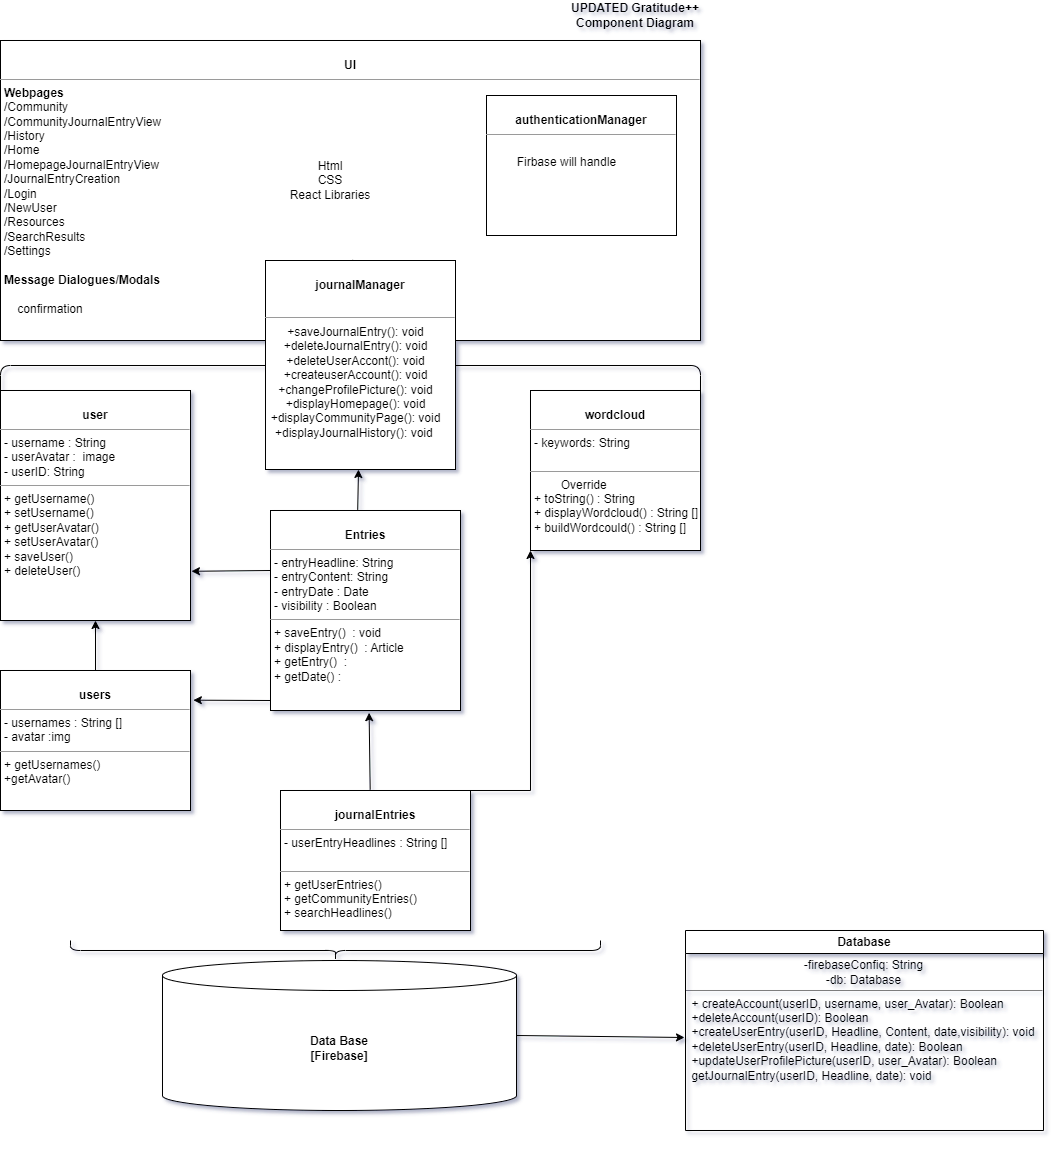

The diagram above was exported from draw.io. Its source (the exported page's mxGraphModel, read from the mxfile embedded in the PNG):
<mxGraphModel dx="1221" dy="599" grid="0" gridSize="10" guides="1" tooltips="1" connect="1" arrows="1" fold="1" page="0" pageScale="1" pageWidth="850" pageHeight="1100" background="none" math="0" shadow="1">
  <root>
    <mxCell id="0" />
    <mxCell id="1" parent="0" />
    <mxCell id="5d2195bd80daf111-20" value="&lt;p style=&quot;margin:0px;margin-top:4px;text-align:center;&quot;&gt;&lt;br&gt;&lt;b&gt;UI&lt;/b&gt;&lt;/p&gt;&lt;hr size=&quot;1&quot;&gt;&lt;p style=&quot;margin:0px;margin-left:4px;&quot;&gt;&lt;b&gt;Webpages&amp;nbsp;&lt;/b&gt;&lt;/p&gt;&lt;p style=&quot;margin:0px;margin-left:4px;&quot;&gt;/Community&lt;/p&gt;&lt;p style=&quot;margin:0px;margin-left:4px;&quot;&gt;/CommunityJournalEntryView&lt;/p&gt;&lt;p style=&quot;margin:0px;margin-left:4px;&quot;&gt;/History&lt;/p&gt;&lt;p style=&quot;margin:0px;margin-left:4px;&quot;&gt;/Home&lt;/p&gt;&lt;p style=&quot;margin:0px;margin-left:4px;&quot;&gt;/HomepageJournalEntryView&lt;/p&gt;&lt;p style=&quot;margin:0px;margin-left:4px;&quot;&gt;/JournalEntryCreation&lt;/p&gt;&lt;p style=&quot;margin:0px;margin-left:4px;&quot;&gt;/Login&lt;/p&gt;&lt;p style=&quot;margin:0px;margin-left:4px;&quot;&gt;/NewUser&lt;/p&gt;&lt;p style=&quot;margin:0px;margin-left:4px;&quot;&gt;/Resources&lt;/p&gt;&lt;p style=&quot;margin:0px;margin-left:4px;&quot;&gt;/SearchResults&lt;/p&gt;&lt;p style=&quot;margin:0px;margin-left:4px;&quot;&gt;/Settings&lt;/p&gt;&lt;p style=&quot;margin:0px;margin-left:4px;&quot;&gt;&lt;br&gt;&lt;/p&gt;&lt;p style=&quot;margin:0px;margin-left:4px;&quot;&gt;&lt;b&gt;Message Dialogues/Modals&lt;/b&gt;&lt;/p&gt;&lt;p style=&quot;margin:0px;margin-left:4px;&quot;&gt;&lt;b&gt;&lt;br&gt;&lt;/b&gt;&lt;/p&gt;&lt;p style=&quot;margin:0px;margin-left:4px;&quot;&gt;&lt;span style=&quot;font-weight: bold;&quot;&gt;&lt;span style=&quot;white-space: pre;&quot;&gt;&amp;nbsp;&amp;nbsp;&amp;nbsp;&amp;nbsp;&lt;/span&gt;&lt;/span&gt;confirmation&lt;br&gt;&lt;/p&gt;&lt;p style=&quot;margin:0px;margin-left:4px;&quot;&gt;&lt;br&gt;&lt;/p&gt;&lt;p style=&quot;margin:0px;margin-left:4px;&quot;&gt;&lt;span style=&quot;&quot;&gt;&lt;span style=&quot;white-space: pre;&quot;&gt;&amp;nbsp;&amp;nbsp;&amp;nbsp;&amp;nbsp;&lt;/span&gt;&lt;/span&gt;&lt;br&gt;&lt;/p&gt;&lt;p style=&quot;margin:0px;margin-left:4px;&quot;&gt;&lt;span style=&quot;&quot;&gt;&lt;span style=&quot;white-space: pre;&quot;&gt;&amp;nbsp;&amp;nbsp;&amp;nbsp;&amp;nbsp;&lt;/span&gt;&lt;/span&gt;&lt;br&gt;&lt;/p&gt;&lt;p style=&quot;margin:0px;margin-left:4px;&quot;&gt;&lt;br&gt;&lt;/p&gt;&lt;p style=&quot;margin:0px;margin-left:4px;&quot;&gt;&lt;br&gt;&lt;/p&gt;" style="verticalAlign=top;align=left;overflow=fill;fontSize=12;fontFamily=Helvetica;html=1;rounded=0;shadow=0;comic=0;labelBackgroundColor=none;strokeWidth=1" parent="1" vertex="1">
      <mxGeometry x="110" y="50" width="700" height="300" as="geometry" />
    </mxCell>
    <mxCell id="bu8ggcuiTkVRWeCZix3i-2" value="&lt;p style=&quot;margin:0px;margin-top:4px;text-align:center;&quot;&gt;&lt;br&gt;&lt;b&gt;wordcloud&lt;/b&gt;&lt;/p&gt;&lt;hr size=&quot;1&quot;&gt;&lt;p style=&quot;margin:0px;margin-left:4px;&quot;&gt;- keywords: String&lt;br&gt;&lt;br&gt;&lt;/p&gt;&lt;hr size=&quot;1&quot;&gt;&lt;p style=&quot;margin:0px;margin-left:4px;&quot;&gt;&lt;span style=&quot;white-space: pre;&quot;&gt;&#09;&lt;/span&gt;Override&lt;br&gt;+ toString() : String&lt;/p&gt;&lt;p style=&quot;margin:0px;margin-left:4px;&quot;&gt;+ displayWordcloud() : String []&lt;/p&gt;&lt;p style=&quot;margin:0px;margin-left:4px;&quot;&gt;+ buildWordcould() : String []&lt;/p&gt;" style="verticalAlign=top;align=left;overflow=fill;fontSize=12;fontFamily=Helvetica;html=1;rounded=0;shadow=0;comic=0;labelBackgroundColor=none;strokeWidth=1" parent="1" vertex="1">
      <mxGeometry x="640" y="400" width="170" height="160" as="geometry" />
    </mxCell>
    <mxCell id="bu8ggcuiTkVRWeCZix3i-3" value="&lt;p style=&quot;margin:0px;margin-top:4px;text-align:center;&quot;&gt;&lt;br&gt;&lt;b&gt;Entries&lt;/b&gt;&lt;/p&gt;&lt;hr size=&quot;1&quot;&gt;&lt;p style=&quot;margin:0px;margin-left:4px;&quot;&gt;- entryHeadline: String&lt;br&gt;- entryContent: String&lt;/p&gt;&lt;p style=&quot;margin:0px;margin-left:4px;&quot;&gt;- entryDate : Date&lt;/p&gt;&lt;p style=&quot;margin:0px;margin-left:4px;&quot;&gt;- visibility : Boolean&lt;/p&gt;&lt;hr size=&quot;1&quot;&gt;&lt;p style=&quot;margin:0px;margin-left:4px;&quot;&gt;+ saveEntry()&amp;nbsp; : void&lt;/p&gt;&lt;p style=&quot;margin:0px;margin-left:4px;&quot;&gt;+ displayEntry()&amp;nbsp; : Article&lt;/p&gt;&lt;p style=&quot;margin:0px;margin-left:4px;&quot;&gt;+ getEntry()&amp;nbsp; :&amp;nbsp;&amp;nbsp;&lt;/p&gt;&lt;p style=&quot;margin:0px;margin-left:4px;&quot;&gt;+ getDate() :&lt;/p&gt;&lt;p style=&quot;margin:0px;margin-left:4px;&quot;&gt;&lt;br&gt;&lt;/p&gt;&lt;p style=&quot;margin:0px;margin-left:4px;&quot;&gt;&lt;br&gt;&lt;/p&gt;" style="verticalAlign=top;align=left;overflow=fill;fontSize=12;fontFamily=Helvetica;html=1;rounded=0;shadow=0;comic=0;labelBackgroundColor=none;strokeWidth=1" parent="1" vertex="1">
      <mxGeometry x="380" y="520" width="190" height="200" as="geometry" />
    </mxCell>
    <mxCell id="bu8ggcuiTkVRWeCZix3i-4" value="&lt;p style=&quot;margin:0px;margin-top:4px;text-align:center;&quot;&gt;&lt;br&gt;&lt;b&gt;user&lt;/b&gt;&lt;/p&gt;&lt;hr size=&quot;1&quot;&gt;&lt;p style=&quot;margin:0px;margin-left:4px;&quot;&gt;- username : String&lt;br&gt;- userAvatar :&amp;nbsp; image&lt;/p&gt;&lt;p style=&quot;margin:0px;margin-left:4px;&quot;&gt;- userID: String&lt;/p&gt;&lt;hr size=&quot;1&quot;&gt;&lt;p style=&quot;margin:0px;margin-left:4px;&quot;&gt;+ getUsername()&lt;/p&gt;&lt;p style=&quot;margin:0px;margin-left:4px;&quot;&gt;+ setUsername()&lt;/p&gt;&lt;p style=&quot;margin:0px;margin-left:4px;&quot;&gt;+ getUserAvatar()&lt;/p&gt;&lt;p style=&quot;margin:0px;margin-left:4px;&quot;&gt;+ setUserAvatar()&lt;/p&gt;&lt;p style=&quot;margin:0px;margin-left:4px;&quot;&gt;+ saveUser()&lt;/p&gt;&lt;p style=&quot;margin:0px;margin-left:4px;&quot;&gt;+ deleteUser()&lt;/p&gt;&lt;p style=&quot;margin:0px;margin-left:4px;&quot;&gt;&lt;br&gt;&lt;/p&gt;&lt;p style=&quot;margin:0px;margin-left:4px;&quot;&gt;&lt;br&gt;&lt;/p&gt;" style="verticalAlign=top;align=left;overflow=fill;fontSize=12;fontFamily=Helvetica;html=1;rounded=0;shadow=0;comic=0;labelBackgroundColor=none;strokeWidth=1" parent="1" vertex="1">
      <mxGeometry x="110" y="400" width="190" height="230" as="geometry" />
    </mxCell>
    <mxCell id="bu8ggcuiTkVRWeCZix3i-5" value="&lt;p style=&quot;margin:0px;margin-top:4px;text-align:center;&quot;&gt;&lt;br&gt;&lt;b&gt;journalEntries&lt;/b&gt;&lt;/p&gt;&lt;hr size=&quot;1&quot;&gt;&lt;p style=&quot;margin:0px;margin-left:4px;&quot;&gt;- userEntryHeadlines : String []&lt;br&gt;&lt;br&gt;&lt;/p&gt;&lt;hr size=&quot;1&quot;&gt;&lt;p style=&quot;margin:0px;margin-left:4px;&quot;&gt;+ getUserEntries()&lt;br&gt;+ getCommunityEntries()&lt;/p&gt;&lt;p style=&quot;margin:0px;margin-left:4px;&quot;&gt;+ searchHeadlines()&lt;/p&gt;&lt;p style=&quot;margin:0px;margin-left:4px;&quot;&gt;&lt;br&gt;&lt;/p&gt;" style="verticalAlign=top;align=left;overflow=fill;fontSize=12;fontFamily=Helvetica;html=1;rounded=0;shadow=0;comic=0;labelBackgroundColor=none;strokeWidth=1" parent="1" vertex="1">
      <mxGeometry x="390" y="800" width="190" height="140" as="geometry" />
    </mxCell>
    <mxCell id="bu8ggcuiTkVRWeCZix3i-6" value="&lt;p style=&quot;margin:0px;margin-top:4px;text-align:center;&quot;&gt;&lt;br&gt;&lt;b&gt;users&lt;/b&gt;&lt;/p&gt;&lt;hr size=&quot;1&quot;&gt;&lt;p style=&quot;margin:0px;margin-left:4px;&quot;&gt;- usernames : String []&lt;br&gt;&lt;/p&gt;&lt;p style=&quot;margin:0px;margin-left:4px;&quot;&gt;- avatar :img&lt;/p&gt;&lt;hr size=&quot;1&quot;&gt;&lt;p style=&quot;margin:0px;margin-left:4px;&quot;&gt;+ getUsernames()&lt;br&gt;+getAvatar()&lt;/p&gt;" style="verticalAlign=top;align=left;overflow=fill;fontSize=12;fontFamily=Helvetica;html=1;rounded=0;shadow=0;comic=0;labelBackgroundColor=none;strokeWidth=1" parent="1" vertex="1">
      <mxGeometry x="110" y="680" width="190" height="140" as="geometry" />
    </mxCell>
    <mxCell id="2N3FSr6SsTJOkw68Hdml-1" value="&lt;p style=&quot;margin:0px;margin-top:4px;text-align:center;&quot;&gt;&lt;br&gt;&lt;b&gt;authenticationManager&lt;/b&gt;&lt;br&gt;&lt;/p&gt;&lt;hr size=&quot;1&quot;&gt;&lt;p style=&quot;margin:0px;margin-left:4px;&quot;&gt;&lt;span style=&quot;white-space: pre;&quot;&gt;&#09;&lt;/span&gt;&lt;br&gt;&lt;/p&gt;&lt;p style=&quot;margin:0px;margin-left:4px;&quot;&gt;&lt;span style=&quot;white-space: pre;&quot;&gt;&#09;&lt;/span&gt;Firbase will handle&lt;br&gt;&lt;/p&gt;" style="verticalAlign=top;align=left;overflow=fill;fontSize=12;fontFamily=Helvetica;html=1;rounded=0;shadow=0;comic=0;labelBackgroundColor=none;strokeWidth=1" parent="1" vertex="1">
      <mxGeometry x="596" y="105" width="190" height="140" as="geometry" />
    </mxCell>
    <mxCell id="2N3FSr6SsTJOkw68Hdml-2" value="&lt;b&gt;Data Base&lt;br&gt;[Firebase]&lt;br&gt;&lt;/b&gt;" style="shape=cylinder3;whiteSpace=wrap;html=1;boundedLbl=1;backgroundOutline=1;size=15;" parent="1" vertex="1">
      <mxGeometry x="272" y="970" width="354" height="150" as="geometry" />
    </mxCell>
    <mxCell id="2N3FSr6SsTJOkw68Hdml-3" value="&lt;b&gt;UPDATED Gratitude++ Component Diagram&lt;/b&gt;" style="text;html=1;strokeColor=none;fillColor=none;align=center;verticalAlign=middle;whiteSpace=wrap;rounded=0;" parent="1" vertex="1">
      <mxGeometry x="680" y="10" width="130" height="30" as="geometry" />
    </mxCell>
    <mxCell id="I5VGKOaOTzz6PkxY3m-g-1" value="" style="endArrow=classic;html=1;rounded=0;entryX=0.5;entryY=1;entryDx=0;entryDy=0;exitX=0.5;exitY=0;exitDx=0;exitDy=0;" parent="1" source="bu8ggcuiTkVRWeCZix3i-6" target="bu8ggcuiTkVRWeCZix3i-4" edge="1">
      <mxGeometry width="50" height="50" relative="1" as="geometry">
        <mxPoint x="400" y="690" as="sourcePoint" />
        <mxPoint x="450" y="640" as="targetPoint" />
      </mxGeometry>
    </mxCell>
    <mxCell id="I5VGKOaOTzz6PkxY3m-g-2" value="" style="endArrow=classic;html=1;rounded=0;exitX=0;exitY=0.3;exitDx=0;exitDy=0;exitPerimeter=0;entryX=1.005;entryY=0.786;entryDx=0;entryDy=0;entryPerimeter=0;" parent="1" source="bu8ggcuiTkVRWeCZix3i-3" target="bu8ggcuiTkVRWeCZix3i-4" edge="1">
      <mxGeometry width="50" height="50" relative="1" as="geometry">
        <mxPoint x="320" y="540" as="sourcePoint" />
        <mxPoint x="370" y="490" as="targetPoint" />
      </mxGeometry>
    </mxCell>
    <mxCell id="I5VGKOaOTzz6PkxY3m-g-3" value="" style="endArrow=classic;html=1;rounded=0;entryX=0.519;entryY=1.011;entryDx=0;entryDy=0;entryPerimeter=0;exitX=0.472;exitY=-0.005;exitDx=0;exitDy=0;exitPerimeter=0;" parent="1" source="bu8ggcuiTkVRWeCZix3i-5" target="bu8ggcuiTkVRWeCZix3i-3" edge="1">
      <mxGeometry width="50" height="50" relative="1" as="geometry">
        <mxPoint x="480" y="750" as="sourcePoint" />
        <mxPoint x="530" y="700" as="targetPoint" />
        <Array as="points" />
      </mxGeometry>
    </mxCell>
    <mxCell id="I5VGKOaOTzz6PkxY3m-g-4" value="Html&lt;br&gt;CSS&lt;br&gt;React Libraries" style="text;html=1;strokeColor=none;fillColor=none;align=center;verticalAlign=middle;whiteSpace=wrap;rounded=0;" parent="1" vertex="1">
      <mxGeometry x="390" y="175" width="100" height="30" as="geometry" />
    </mxCell>
    <mxCell id="I5VGKOaOTzz6PkxY3m-g-5" value="" style="endArrow=classic;html=1;rounded=0;entryX=0;entryY=1;entryDx=0;entryDy=0;entryPerimeter=0;" parent="1" target="bu8ggcuiTkVRWeCZix3i-2" edge="1">
      <mxGeometry width="50" height="50" relative="1" as="geometry">
        <mxPoint x="580" y="800" as="sourcePoint" />
        <mxPoint x="630" y="750" as="targetPoint" />
        <Array as="points">
          <mxPoint x="640" y="800" />
        </Array>
      </mxGeometry>
    </mxCell>
    <mxCell id="f3k5VbEG5BqIoC1hundn-1" value="" style="shape=curlyBracket;whiteSpace=wrap;html=1;rounded=1;flipH=1;labelPosition=right;verticalLabelPosition=middle;align=left;verticalAlign=middle;direction=south;" parent="1" vertex="1">
      <mxGeometry x="110" y="350" width="700" height="50" as="geometry" />
    </mxCell>
    <mxCell id="f3k5VbEG5BqIoC1hundn-3" value="" style="endArrow=classic;html=1;rounded=0;entryX=1.015;entryY=0.212;entryDx=0;entryDy=0;entryPerimeter=0;" parent="1" target="bu8ggcuiTkVRWeCZix3i-6" edge="1">
      <mxGeometry width="50" height="50" relative="1" as="geometry">
        <mxPoint x="380" y="710" as="sourcePoint" />
        <mxPoint x="430" y="660" as="targetPoint" />
      </mxGeometry>
    </mxCell>
    <mxCell id="f3k5VbEG5BqIoC1hundn-4" value="" style="endArrow=classic;html=1;rounded=0;exitX=0.459;exitY=-0.003;exitDx=0;exitDy=0;entryX=0.1;entryY=0.5;entryDx=0;entryDy=0;entryPerimeter=0;exitPerimeter=0;" parent="1" source="bu8ggcuiTkVRWeCZix3i-1" target="f3k5VbEG5BqIoC1hundn-1" edge="1">
      <mxGeometry width="50" height="50" relative="1" as="geometry">
        <mxPoint x="420" y="410" as="sourcePoint" />
        <mxPoint x="470" y="360" as="targetPoint" />
      </mxGeometry>
    </mxCell>
    <mxCell id="f3k5VbEG5BqIoC1hundn-7" value="" style="endArrow=classic;html=1;rounded=0;exitX=0.459;exitY=-0.003;exitDx=0;exitDy=0;exitPerimeter=0;" parent="1" source="bu8ggcuiTkVRWeCZix3i-3" target="bu8ggcuiTkVRWeCZix3i-1" edge="1">
      <mxGeometry width="50" height="50" relative="1" as="geometry">
        <mxPoint x="467" y="519" as="sourcePoint" />
        <mxPoint x="460" y="355" as="targetPoint" />
      </mxGeometry>
    </mxCell>
    <mxCell id="bu8ggcuiTkVRWeCZix3i-1" value="&lt;p style=&quot;margin:0px;margin-top:4px;text-align:center;&quot;&gt;&lt;br&gt;&lt;b&gt;journalManager&lt;/b&gt;&lt;/p&gt;&lt;p style=&quot;margin:0px;margin-top:4px;text-align:center;&quot;&gt;&lt;br&gt;&lt;/p&gt;&lt;hr size=&quot;1&quot;&gt;&lt;p style=&quot;margin:0px;margin-left:4px;&quot;&gt;&amp;nbsp;&amp;nbsp;&lt;br&gt;&lt;/p&gt;&lt;p style=&quot;margin:0px;margin-left:4px;&quot;&gt;&lt;br&gt;&lt;/p&gt;" style="verticalAlign=top;align=left;overflow=fill;fontSize=12;fontFamily=Helvetica;html=1;rounded=0;shadow=0;comic=0;labelBackgroundColor=none;strokeWidth=1" parent="1" vertex="1">
      <mxGeometry x="375" y="270" width="190" height="209" as="geometry" />
    </mxCell>
    <mxCell id="f3k5VbEG5BqIoC1hundn-5" value="+saveJournalEntry(): void&lt;br&gt;+deleteJournalEntry(): void&lt;br&gt;+deleteUserAccont(): void&lt;br&gt;+createuserAccount(): void&lt;br&gt;+changeProfilePicture(): void&lt;br&gt;+displayHomepage(): void&lt;br&gt;+displayCommunityPage(): void&lt;br&gt;+displayJournalHistory(): void&amp;nbsp;" style="text;html=1;strokeColor=none;fillColor=none;align=center;verticalAlign=top;whiteSpace=wrap;rounded=0;" parent="1" vertex="1">
      <mxGeometry x="370" y="328" width="191" height="169" as="geometry" />
    </mxCell>
    <mxCell id="f3k5VbEG5BqIoC1hundn-8" value="" style="shape=curlyBracket;whiteSpace=wrap;html=1;rounded=1;flipH=1;labelPosition=right;verticalLabelPosition=middle;align=left;verticalAlign=middle;direction=north;" parent="1" vertex="1">
      <mxGeometry x="180" y="950" width="530" height="20" as="geometry" />
    </mxCell>
    <mxCell id="6WC8aerqQcXX0_suNHoC-1" value="Database" style="swimlane;whiteSpace=wrap;html=1;" parent="1" vertex="1">
      <mxGeometry x="795" y="940" width="358" height="200" as="geometry" />
    </mxCell>
    <mxCell id="6WC8aerqQcXX0_suNHoC-4" value="-firebaseConfiq: String&lt;br&gt;-db: Database" style="text;html=1;strokeColor=none;fillColor=none;align=center;verticalAlign=middle;whiteSpace=wrap;rounded=0;" parent="6WC8aerqQcXX0_suNHoC-1" vertex="1">
      <mxGeometry y="24" width="357" height="36" as="geometry" />
    </mxCell>
    <mxCell id="6WC8aerqQcXX0_suNHoC-5" value="&lt;div style=&quot;text-align: left;&quot;&gt;&lt;span style=&quot;background-color: initial;&quot;&gt;+ createAccount(userID, username, user_Avatar): Boolean&lt;/span&gt;&lt;/div&gt;&lt;div style=&quot;text-align: left;&quot;&gt;&lt;span style=&quot;background-color: initial;&quot;&gt;+deleteAccount(userID): Boolean&lt;/span&gt;&lt;/div&gt;&lt;div style=&quot;text-align: left;&quot;&gt;&lt;span style=&quot;background-color: initial;&quot;&gt;+createUserEntry(userID, Headline, Content, date,visibility): void&lt;/span&gt;&lt;/div&gt;&lt;div style=&quot;text-align: left;&quot;&gt;&lt;span style=&quot;background-color: initial;&quot;&gt;+deleteUserEntry(userID, Headline, date): Boolean&lt;/span&gt;&lt;/div&gt;&lt;div style=&quot;text-align: left;&quot;&gt;+updateUserProfilePicture(userID, user_Avatar): Boolean&lt;/div&gt;&lt;div style=&quot;text-align: left;&quot;&gt;getJournalEntry(userID, Headline, date): void&lt;/div&gt;&lt;div style=&quot;text-align: left;&quot;&gt;&lt;br&gt;&lt;/div&gt;&lt;div style=&quot;text-align: left;&quot;&gt;&lt;br&gt;&lt;/div&gt;&lt;br&gt;&lt;div style=&quot;text-align: left;&quot;&gt;&lt;br&gt;&lt;/div&gt;" style="text;html=1;strokeColor=none;fillColor=none;align=center;verticalAlign=middle;whiteSpace=wrap;rounded=0;" parent="6WC8aerqQcXX0_suNHoC-1" vertex="1">
      <mxGeometry x="-1" y="76" width="358" height="124" as="geometry" />
    </mxCell>
    <mxCell id="6WC8aerqQcXX0_suNHoC-7" value="" style="endArrow=none;html=1;rounded=0;entryX=1;entryY=1;entryDx=0;entryDy=0;exitX=0;exitY=1;exitDx=0;exitDy=0;textOpacity=20;strokeWidth=0.5;" parent="6WC8aerqQcXX0_suNHoC-1" source="6WC8aerqQcXX0_suNHoC-4" target="6WC8aerqQcXX0_suNHoC-4" edge="1">
      <mxGeometry width="50" height="50" relative="1" as="geometry">
        <mxPoint x="-199" y="92" as="sourcePoint" />
        <mxPoint x="-149" y="42" as="targetPoint" />
      </mxGeometry>
    </mxCell>
    <mxCell id="6WC8aerqQcXX0_suNHoC-6" value="" style="endArrow=classic;html=1;rounded=0;exitX=1;exitY=0.5;exitDx=0;exitDy=0;exitPerimeter=0;entryX=0;entryY=0.25;entryDx=0;entryDy=0;" parent="1" source="2N3FSr6SsTJOkw68Hdml-2" target="6WC8aerqQcXX0_suNHoC-5" edge="1">
      <mxGeometry width="50" height="50" relative="1" as="geometry">
        <mxPoint x="644" y="974" as="sourcePoint" />
        <mxPoint x="694" y="924" as="targetPoint" />
      </mxGeometry>
    </mxCell>
  </root>
</mxGraphModel>